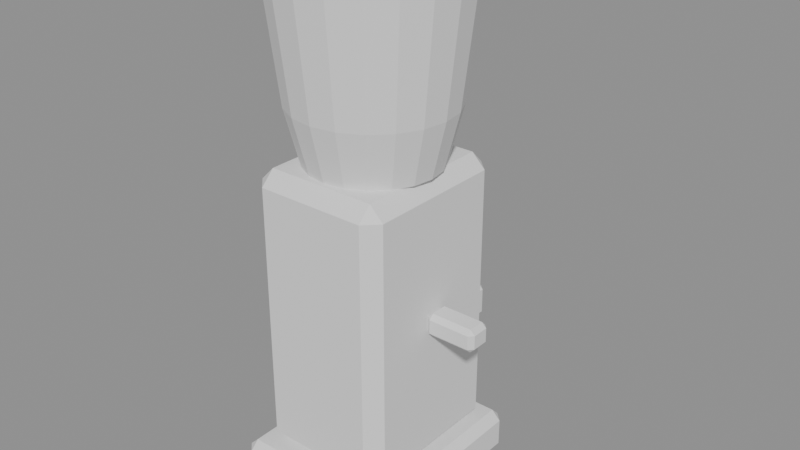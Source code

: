 # Source: grinder.blend  (saved by Blender 5.3.31; exported with 4.5.12 LTS)
import bpy
from mathutils import Matrix  # noqa: F401  (used for matrix-valued properties, if any)

bpy.ops.wm.read_factory_settings(use_empty=True)
scene = bpy.context.scene
scene.name = 'Scene'

# ---- meshes
me_base = bpy.data.meshes.new('base')
me_base.from_pydata([(-0.09, -0.11, 0.0), (-0.09, -0.11, 0.05), (-0.09, 0.11, 0.0), (-0.09, 0.11, 0.05), (0.09, -0.11, 0.0), (0.09, -0.11, 0.05), (0.09, 0.11, 0.0), (0.09, 0.11, 0.05)], [], [(0, 1, 3, 2), (2, 3, 7, 6), (6, 7, 5, 4), (4, 5, 1, 0), (2, 6, 4, 0), (7, 3, 1, 5)])
me_base.update()
me_body = bpy.data.meshes.new('body')
me_body.from_pydata([(-0.075, -0.09, 0.05), (-0.075, -0.09, 0.36), (-0.075, 0.09, 0.05), (-0.075, 0.09, 0.36), (0.075, -0.09, 0.05), (0.075, -0.09, 0.36), (0.075, 0.09, 0.05), (0.075, 0.09, 0.36)], [], [(0, 1, 3, 2), (2, 3, 7, 6), (6, 7, 5, 4), (4, 5, 1, 0), (2, 6, 4, 0), (7, 3, 1, 5)])
me_body.update()
me_hopper = bpy.data.meshes.new('hopper')
me_hopper.from_pydata([(0.0, 0.0, 0.36), (0.0, 0.0, 0.36), (0.0, 0.0, 0.36), (0.0, 0.0, 0.36), (0.0, 0.0, 0.36), (0.0, 0.0, 0.36), (0.0, 0.0, 0.36), (0.0, 0.0, 0.36), (0.0, 0.0, 0.36), (0.0, 0.0, 0.36), (0.0, 0.0, 0.36), (0.0, 0.0, 0.36), (0.0, 0.0, 0.36), (0.0, 0.0, 0.36), (0.0, 0.0, 0.36), (0.0, 0.0, 0.36), (0.0, 0.0, 0.36), (0.0, 0.0, 0.36), (0.0, 0.0, 0.36), (0.0, 0.0, 0.36), (0.07, 0.0, 0.36), (0.06657, 0.02163, 0.36), (0.05663, 0.04114, 0.36), (0.04114, 0.05663, 0.36), (0.02163, 0.06657, 0.36), (4.286e-18, 0.07, 0.36), (-0.02163, 0.06657, 0.36), (-0.04114, 0.05663, 0.36), (-0.05663, 0.04114, 0.36), (-0.06657, 0.02163, 0.36), (-0.07, 8.573e-18, 0.36), (-0.06657, -0.02163, 0.36), (-0.05663, -0.04114, 0.36), (-0.04114, -0.05663, 0.36), (-0.02163, -0.06657, 0.36), (-1.286e-17, -0.07, 0.36), (0.02163, -0.06657, 0.36), (0.04114, -0.05663, 0.36), (0.05663, -0.04114, 0.36), (0.06657, -0.02163, 0.36), (0.085, 0.0, 0.42), (0.08084, 0.02627, 0.42), (0.06877, 0.04996, 0.42), (0.04996, 0.06877, 0.42), (0.02627, 0.08084, 0.42), (5.205e-18, 0.085, 0.42), (-0.02627, 0.08084, 0.42), (-0.04996, 0.06877, 0.42), (-0.06877, 0.04996, 0.42), (-0.08084, 0.02627, 0.42), (-0.085, 1.041e-17, 0.42), (-0.08084, -0.02627, 0.42), (-0.06877, -0.04996, 0.42), (-0.04996, -0.06877, 0.42), (-0.02627, -0.08084, 0.42), (-1.561e-17, -0.085, 0.42), (0.02627, -0.08084, 0.42), (0.04996, -0.06877, 0.42), (0.06877, -0.04996, 0.42), (0.08084, -0.02627, 0.42), (0.1, 0.0, 0.55), (0.09511, 0.0309, 0.55), (0.0809, 0.05878, 0.55), (0.05878, 0.0809, 0.55), (0.0309, 0.09511, 0.55), (6.123e-18, 0.1, 0.55), (-0.0309, 0.09511, 0.55), (-0.05878, 0.0809, 0.55), (-0.0809, 0.05878, 0.55), (-0.09511, 0.0309, 0.55), (-0.1, 1.225e-17, 0.55), (-0.09511, -0.0309, 0.55), (-0.0809, -0.05878, 0.55), (-0.05878, -0.0809, 0.55), (-0.0309, -0.09511, 0.55), (-1.837e-17, -0.1, 0.55), (0.0309, -0.09511, 0.55), (0.05878, -0.0809, 0.55), (0.0809, -0.05878, 0.55), (0.09511, -0.0309, 0.55), (0.0, 0.0, 0.55), (0.0, 0.0, 0.55), (0.0, 0.0, 0.55), (0.0, 0.0, 0.55), (0.0, 0.0, 0.55), (0.0, 0.0, 0.55), (0.0, 0.0, 0.55), (0.0, 0.0, 0.55), (0.0, 0.0, 0.55), (0.0, 0.0, 0.55), (0.0, 0.0, 0.55), (0.0, 0.0, 0.55), (0.0, 0.0, 0.55), (0.0, 0.0, 0.55), (0.0, 0.0, 0.55), (0.0, 0.0, 0.55), (0.0, 0.0, 0.55), (0.0, 0.0, 0.55), (0.0, 0.0, 0.55), (0.0, 0.0, 0.55)], [], [(0, 1, 21, 20), (1, 2, 22, 21), (2, 3, 23, 22), (3, 4, 24, 23), (4, 5, 25, 24), (5, 6, 26, 25), (6, 7, 27, 26), (7, 8, 28, 27), (8, 9, 29, 28), (9, 10, 30, 29), (10, 11, 31, 30), (11, 12, 32, 31), (12, 13, 33, 32), (13, 14, 34, 33), (14, 15, 35, 34), (15, 16, 36, 35), (16, 17, 37, 36), (17, 18, 38, 37), (18, 19, 39, 38), (19, 0, 20, 39), (20, 21, 41, 40), (21, 22, 42, 41), (22, 23, 43, 42), (23, 24, 44, 43), (24, 25, 45, 44), (25, 26, 46, 45), (26, 27, 47, 46), (27, 28, 48, 47), (28, 29, 49, 48), (29, 30, 50, 49), (30, 31, 51, 50), (31, 32, 52, 51), (32, 33, 53, 52), (33, 34, 54, 53), (34, 35, 55, 54), (35, 36, 56, 55), (36, 37, 57, 56), (37, 38, 58, 57), (38, 39, 59, 58), (39, 20, 40, 59), (40, 41, 61, 60), (41, 42, 62, 61), (42, 43, 63, 62), (43, 44, 64, 63), (44, 45, 65, 64), (45, 46, 66, 65), (46, 47, 67, 66), (47, 48, 68, 67), (48, 49, 69, 68), (49, 50, 70, 69), (50, 51, 71, 70), (51, 52, 72, 71), (52, 53, 73, 72), (53, 54, 74, 73), (54, 55, 75, 74), (55, 56, 76, 75), (56, 57, 77, 76), (57, 58, 78, 77), (58, 59, 79, 78), (59, 40, 60, 79), (60, 61, 81, 80), (61, 62, 82, 81), (62, 63, 83, 82), (63, 64, 84, 83), (64, 65, 85, 84), (65, 66, 86, 85), (66, 67, 87, 86), (67, 68, 88, 87), (68, 69, 89, 88), (69, 70, 90, 89), (70, 71, 91, 90), (71, 72, 92, 91), (72, 73, 93, 92), (73, 74, 94, 93), (74, 75, 95, 94), (75, 76, 96, 95), (76, 77, 97, 96), (77, 78, 98, 97), (78, 79, 99, 98), (79, 60, 80, 99)])
me_hopper.update()
me_lid = bpy.data.meshes.new('lid')
me_lid.from_pydata([(0.0, 0.0, 0.55), (0.0, 0.0, 0.55), (0.0, 0.0, 0.55), (0.0, 0.0, 0.55), (0.0, 0.0, 0.55), (0.0, 0.0, 0.55), (0.0, 0.0, 0.55), (0.0, 0.0, 0.55), (0.0, 0.0, 0.55), (0.0, 0.0, 0.55), (0.0, 0.0, 0.55), (0.0, 0.0, 0.55), (0.0, 0.0, 0.55), (0.0, 0.0, 0.55), (0.0, 0.0, 0.55), (0.0, 0.0, 0.55), (0.0, 0.0, 0.55), (0.0, 0.0, 0.55), (0.0, 0.0, 0.55), (0.0, 0.0, 0.55), (0.1, 0.0, 0.55), (0.09511, 0.0309, 0.55), (0.0809, 0.05878, 0.55), (0.05878, 0.0809, 0.55), (0.0309, 0.09511, 0.55), (6.123e-18, 0.1, 0.55), (-0.0309, 0.09511, 0.55), (-0.05878, 0.0809, 0.55), (-0.0809, 0.05878, 0.55), (-0.09511, 0.0309, 0.55), (-0.1, 1.225e-17, 0.55), (-0.09511, -0.0309, 0.55), (-0.0809, -0.05878, 0.55), (-0.05878, -0.0809, 0.55), (-0.0309, -0.09511, 0.55), (-1.837e-17, -0.1, 0.55), (0.0309, -0.09511, 0.55), (0.05878, -0.0809, 0.55), (0.0809, -0.05878, 0.55), (0.09511, -0.0309, 0.55), (0.1, 0.0, 0.57), (0.09511, 0.0309, 0.57), (0.0809, 0.05878, 0.57), (0.05878, 0.0809, 0.57), (0.0309, 0.09511, 0.57), (6.123e-18, 0.1, 0.57), (-0.0309, 0.09511, 0.57), (-0.05878, 0.0809, 0.57), (-0.0809, 0.05878, 0.57), (-0.09511, 0.0309, 0.57), (-0.1, 1.225e-17, 0.57), (-0.09511, -0.0309, 0.57), (-0.0809, -0.05878, 0.57), (-0.05878, -0.0809, 0.57), (-0.0309, -0.09511, 0.57), (-1.837e-17, -0.1, 0.57), (0.0309, -0.09511, 0.57), (0.05878, -0.0809, 0.57), (0.0809, -0.05878, 0.57), (0.09511, -0.0309, 0.57), (0.0, 0.0, 0.575), (0.0, 0.0, 0.575), (0.0, 0.0, 0.575), (0.0, 0.0, 0.575), (0.0, 0.0, 0.575), (0.0, 0.0, 0.575), (0.0, 0.0, 0.575), (0.0, 0.0, 0.575), (0.0, 0.0, 0.575), (0.0, 0.0, 0.575), (0.0, 0.0, 0.575), (0.0, 0.0, 0.575), (0.0, 0.0, 0.575), (0.0, 0.0, 0.575), (0.0, 0.0, 0.575), (0.0, 0.0, 0.575), (0.0, 0.0, 0.575), (0.0, 0.0, 0.575), (0.0, 0.0, 0.575), (0.0, 0.0, 0.575)], [], [(0, 1, 21, 20), (1, 2, 22, 21), (2, 3, 23, 22), (3, 4, 24, 23), (4, 5, 25, 24), (5, 6, 26, 25), (6, 7, 27, 26), (7, 8, 28, 27), (8, 9, 29, 28), (9, 10, 30, 29), (10, 11, 31, 30), (11, 12, 32, 31), (12, 13, 33, 32), (13, 14, 34, 33), (14, 15, 35, 34), (15, 16, 36, 35), (16, 17, 37, 36), (17, 18, 38, 37), (18, 19, 39, 38), (19, 0, 20, 39), (20, 21, 41, 40), (21, 22, 42, 41), (22, 23, 43, 42), (23, 24, 44, 43), (24, 25, 45, 44), (25, 26, 46, 45), (26, 27, 47, 46), (27, 28, 48, 47), (28, 29, 49, 48), (29, 30, 50, 49), (30, 31, 51, 50), (31, 32, 52, 51), (32, 33, 53, 52), (33, 34, 54, 53), (34, 35, 55, 54), (35, 36, 56, 55), (36, 37, 57, 56), (37, 38, 58, 57), (38, 39, 59, 58), (39, 20, 40, 59), (40, 41, 61, 60), (41, 42, 62, 61), (42, 43, 63, 62), (43, 44, 64, 63), (44, 45, 65, 64), (45, 46, 66, 65), (46, 47, 67, 66), (47, 48, 68, 67), (48, 49, 69, 68), (49, 50, 70, 69), (50, 51, 71, 70), (51, 52, 72, 71), (52, 53, 73, 72), (53, 54, 74, 73), (54, 55, 75, 74), (55, 56, 76, 75), (56, 57, 77, 76), (57, 58, 78, 77), (58, 59, 79, 78), (59, 40, 60, 79)])
me_lid.update()
me_lever = bpy.data.meshes.new('lever')
me_lever.from_pydata([(0.075, -0.014, 0.2), (0.075, -0.014, 0.225), (0.075, 0.014, 0.2), (0.075, 0.014, 0.225), (0.13, -0.014, 0.2), (0.13, -0.014, 0.225), (0.13, 0.014, 0.2), (0.13, 0.014, 0.225)], [], [(0, 1, 3, 2), (2, 3, 7, 6), (6, 7, 5, 4), (4, 5, 1, 0), (2, 6, 4, 0), (7, 3, 1, 5)])
me_lever.update()
me_spout = bpy.data.meshes.new('spout')
me_spout.from_pydata([(-0.03, 0.09, 0.13), (-0.03, 0.09, 0.17), (-0.03, 0.15, 0.13), (-0.03, 0.15, 0.17), (0.03, 0.09, 0.13), (0.03, 0.09, 0.17), (0.03, 0.15, 0.13), (0.03, 0.15, 0.17)], [], [(0, 1, 3, 2), (2, 3, 7, 6), (6, 7, 5, 4), (4, 5, 1, 0), (2, 6, 4, 0), (7, 3, 1, 5)])
me_spout.update()

# ---- objects
ob_base = bpy.data.objects.new('base', me_base)
ob_body = bpy.data.objects.new('body', me_body)
ob_hopper = bpy.data.objects.new('hopper', me_hopper)
ob_lid = bpy.data.objects.new('lid', me_lid)
ob_lever = bpy.data.objects.new('lever', me_lever)
ob_spout = bpy.data.objects.new('spout', me_spout)

# ---- transforms, parenting, visibility, modifiers, constraints
ob_base.location = (0.0, 0.0, 0.0)
_m = ob_base.modifiers.new('bev', 'BEVEL')
_m.width = 0.01
_m.width_pct = 0.01
ob_body.location = (0.0, 0.0, 0.0)
_m = ob_body.modifiers.new('bev', 'BEVEL')
_m.width = 0.015
_m.width_pct = 0.015
ob_hopper.location = (0.0, 0.0, 0.0)
ob_lid.location = (0.0, 0.0, 0.0)
ob_lever.location = (0.0, 0.0, 0.0)
_m = ob_lever.modifiers.new('bev', 'BEVEL')
_m.width = 0.005
_m.width_pct = 0.005
ob_spout.location = (0.0, 0.0, 0.0)
_m = ob_spout.modifiers.new('bev', 'BEVEL')
_m.width = 0.006
_m.width_pct = 0.006

# ---- collection membership
scene.collection.objects.link(ob_base)
scene.collection.objects.link(ob_body)
scene.collection.objects.link(ob_hopper)
scene.collection.objects.link(ob_lid)
scene.collection.objects.link(ob_lever)
scene.collection.objects.link(ob_spout)

# ---- scene / render settings (as saved in the file)
scene.frame_start = 1; scene.frame_end = 250; scene.frame_set(1)
scene.render.engine = 'BLENDER_EEVEE_NEXT'
scene.render.bake_bias = 0.0
scene.render.bake_samples = 0
scene.render.compositor_device = 'GPU'
scene.eevee.use_volume_custom_range = False
scene.eevee.fast_gi_thickness_near = 0.1
scene.eevee.fast_gi_thickness_far = 0.0
scene.eevee.ray_tracing_options.screen_trace_thickness = 0.1
bpy.context.view_layer.update()

# ---- added for rendering (the .blend has no active camera and no usable light): camera, sun + grey world if the file has none
cam_auto = bpy.data.cameras.new('AutoCamera')
cam_auto.lens = 50.0
cam_auto.sensor_width = 36.0
cam_auto.clip_end = 1000.0
ob_auto_camera = bpy.data.objects.new('AutoCamera', cam_auto)
scene.collection.objects.link(ob_auto_camera)
ob_auto_camera.location = (0.636435, -0.725722, 0.784648)
ob_auto_camera.rotation_euler = (1.09748, -7.21219e-08, 0.694738)
scene.camera = ob_auto_camera
light_auto_sun = bpy.data.lights.new('AutoSun', 'SUN')
light_auto_sun.energy = 3.0
light_auto_sun.angle = 0.0523599
ob_auto_sun = bpy.data.objects.new('AutoSun', light_auto_sun)
scene.collection.objects.link(ob_auto_sun)
ob_auto_sun.rotation_euler = (0.872665, 0.174533, 0.523599)
if scene.world is None:
    world_auto = bpy.data.worlds.new('AutoWorld')
    world_auto.color = (0.3, 0.3, 0.3)
    scene.world = world_auto
bpy.context.view_layer.update()
